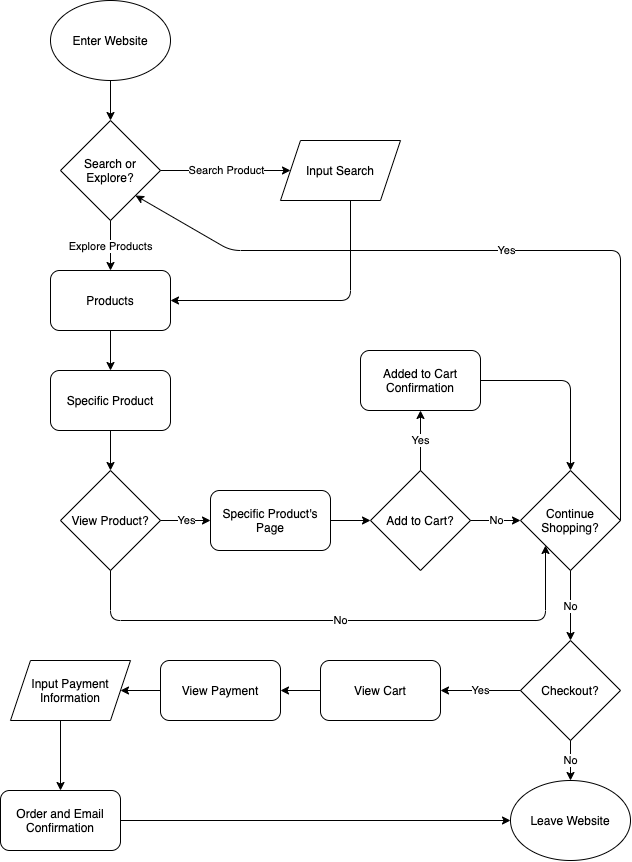

The diagram above was exported from draw.io. Its source (the exported page's mxGraphModel, read from the mxfile embedded in the PNG):
<mxGraphModel dx="926" dy="793" grid="1" gridSize="10" guides="1" tooltips="1" connect="1" arrows="1" fold="1" page="1" pageScale="1" pageWidth="850" pageHeight="1100" math="0" shadow="0">
  <root>
    <mxCell id="0" />
    <mxCell id="1" parent="0" />
    <mxCell id="2" value="Enter Website" style="ellipse;whiteSpace=wrap;html=1;" vertex="1" parent="1">
      <mxGeometry x="80" y="40" width="120" height="80" as="geometry" />
    </mxCell>
    <mxCell id="6" value="" style="endArrow=classic;html=1;exitX=0.5;exitY=1;exitDx=0;exitDy=0;" edge="1" parent="1" source="2">
      <mxGeometry width="50" height="50" relative="1" as="geometry">
        <mxPoint x="150" y="130" as="sourcePoint" />
        <mxPoint x="140" y="160" as="targetPoint" />
        <Array as="points" />
      </mxGeometry>
    </mxCell>
    <mxCell id="9" value="Search or Explore?" style="rhombus;whiteSpace=wrap;html=1;" vertex="1" parent="1">
      <mxGeometry x="90" y="160" width="100" height="100" as="geometry" />
    </mxCell>
    <mxCell id="21" value="Search Product" style="endArrow=classic;html=1;exitX=1;exitY=0.5;exitDx=0;exitDy=0;" edge="1" parent="1" source="9">
      <mxGeometry width="50" height="50" relative="1" as="geometry">
        <mxPoint x="150" y="130" as="sourcePoint" />
        <mxPoint x="320" y="210" as="targetPoint" />
        <Array as="points" />
      </mxGeometry>
    </mxCell>
    <mxCell id="23" value="Explore Products" style="endArrow=classic;html=1;exitX=0.5;exitY=1;exitDx=0;exitDy=0;" edge="1" parent="1" source="9">
      <mxGeometry width="50" height="50" relative="1" as="geometry">
        <mxPoint x="200" y="220" as="sourcePoint" />
        <mxPoint x="140" y="310" as="targetPoint" />
        <Array as="points" />
      </mxGeometry>
    </mxCell>
    <mxCell id="24" value="Products" style="rounded=1;whiteSpace=wrap;html=1;" vertex="1" parent="1">
      <mxGeometry x="80" y="310" width="120" height="60" as="geometry" />
    </mxCell>
    <mxCell id="25" value="" style="endArrow=classic;html=1;exitX=0.5;exitY=1;exitDx=0;exitDy=0;" edge="1" parent="1" source="24">
      <mxGeometry width="50" height="50" relative="1" as="geometry">
        <mxPoint x="150" y="270" as="sourcePoint" />
        <mxPoint x="140" y="410" as="targetPoint" />
        <Array as="points" />
      </mxGeometry>
    </mxCell>
    <mxCell id="26" value="Specific Product" style="rounded=1;whiteSpace=wrap;html=1;" vertex="1" parent="1">
      <mxGeometry x="80" y="410" width="120" height="60" as="geometry" />
    </mxCell>
    <mxCell id="27" value="" style="endArrow=classic;html=1;exitX=0.5;exitY=1;exitDx=0;exitDy=0;" edge="1" parent="1" source="26">
      <mxGeometry width="50" height="50" relative="1" as="geometry">
        <mxPoint x="350" y="400" as="sourcePoint" />
        <mxPoint x="140" y="510" as="targetPoint" />
      </mxGeometry>
    </mxCell>
    <mxCell id="28" value="View Product?" style="rhombus;whiteSpace=wrap;html=1;" vertex="1" parent="1">
      <mxGeometry x="90" y="510" width="100" height="100" as="geometry" />
    </mxCell>
    <mxCell id="29" value="Yes" style="endArrow=classic;html=1;exitX=1;exitY=0.5;exitDx=0;exitDy=0;" edge="1" parent="1" source="28">
      <mxGeometry width="50" height="50" relative="1" as="geometry">
        <mxPoint x="350" y="460" as="sourcePoint" />
        <mxPoint x="240" y="560" as="targetPoint" />
      </mxGeometry>
    </mxCell>
    <mxCell id="30" value="Specific Product's Page" style="rounded=1;whiteSpace=wrap;html=1;" vertex="1" parent="1">
      <mxGeometry x="240" y="530" width="120" height="60" as="geometry" />
    </mxCell>
    <mxCell id="31" value="" style="endArrow=classic;html=1;exitX=1;exitY=0.5;exitDx=0;exitDy=0;" edge="1" parent="1" source="30">
      <mxGeometry width="50" height="50" relative="1" as="geometry">
        <mxPoint x="350" y="550" as="sourcePoint" />
        <mxPoint x="400" y="560" as="targetPoint" />
      </mxGeometry>
    </mxCell>
    <mxCell id="32" value="Add to Cart?" style="rhombus;whiteSpace=wrap;html=1;" vertex="1" parent="1">
      <mxGeometry x="400" y="510" width="100" height="100" as="geometry" />
    </mxCell>
    <mxCell id="33" value="Yes" style="endArrow=classic;html=1;exitX=0.5;exitY=0;exitDx=0;exitDy=0;" edge="1" parent="1" source="32">
      <mxGeometry width="50" height="50" relative="1" as="geometry">
        <mxPoint x="350" y="510" as="sourcePoint" />
        <mxPoint x="450" y="450" as="targetPoint" />
      </mxGeometry>
    </mxCell>
    <mxCell id="34" value="Added to Cart Confirmation" style="rounded=1;whiteSpace=wrap;html=1;" vertex="1" parent="1">
      <mxGeometry x="390" y="390" width="120" height="60" as="geometry" />
    </mxCell>
    <mxCell id="35" value="Continue Shopping?" style="rhombus;whiteSpace=wrap;html=1;" vertex="1" parent="1">
      <mxGeometry x="550" y="510" width="100" height="100" as="geometry" />
    </mxCell>
    <mxCell id="36" value="No" style="endArrow=classic;html=1;exitX=1;exitY=0.5;exitDx=0;exitDy=0;" edge="1" parent="1" source="32" target="35">
      <mxGeometry width="50" height="50" relative="1" as="geometry">
        <mxPoint x="370" y="570" as="sourcePoint" />
        <mxPoint x="410" y="570" as="targetPoint" />
      </mxGeometry>
    </mxCell>
    <mxCell id="37" value="" style="endArrow=classic;html=1;exitX=1;exitY=0.5;exitDx=0;exitDy=0;entryX=0.5;entryY=0;entryDx=0;entryDy=0;" edge="1" parent="1" source="34" target="35">
      <mxGeometry width="50" height="50" relative="1" as="geometry">
        <mxPoint x="450" y="490" as="sourcePoint" />
        <mxPoint x="500" y="440" as="targetPoint" />
        <Array as="points">
          <mxPoint x="600" y="420" />
        </Array>
      </mxGeometry>
    </mxCell>
    <mxCell id="38" value="Yes" style="endArrow=classic;html=1;exitX=1;exitY=0.5;exitDx=0;exitDy=0;entryX=1;entryY=1;entryDx=0;entryDy=0;" edge="1" parent="1" source="35" target="9">
      <mxGeometry width="50" height="50" relative="1" as="geometry">
        <mxPoint x="430" y="430" as="sourcePoint" />
        <mxPoint x="720" y="560" as="targetPoint" />
        <Array as="points">
          <mxPoint x="650" y="290" />
          <mxPoint x="260" y="290" />
        </Array>
      </mxGeometry>
    </mxCell>
    <mxCell id="39" value="" style="endArrow=classic;html=1;exitX=0.5;exitY=1;exitDx=0;exitDy=0;entryX=1;entryY=0.5;entryDx=0;entryDy=0;" edge="1" parent="1" target="24">
      <mxGeometry width="50" height="50" relative="1" as="geometry">
        <mxPoint x="380" y="240" as="sourcePoint" />
        <mxPoint x="420" y="380" as="targetPoint" />
        <Array as="points">
          <mxPoint x="380" y="340" />
        </Array>
      </mxGeometry>
    </mxCell>
    <mxCell id="40" value="No" style="endArrow=classic;html=1;exitX=0.5;exitY=1;exitDx=0;exitDy=0;" edge="1" parent="1" source="35">
      <mxGeometry width="50" height="50" relative="1" as="geometry">
        <mxPoint x="380" y="710" as="sourcePoint" />
        <mxPoint x="600" y="680" as="targetPoint" />
      </mxGeometry>
    </mxCell>
    <mxCell id="41" value="Checkout?" style="rhombus;whiteSpace=wrap;html=1;" vertex="1" parent="1">
      <mxGeometry x="550" y="680" width="100" height="100" as="geometry" />
    </mxCell>
    <mxCell id="42" value="Yes" style="endArrow=classic;html=1;exitX=0;exitY=0.5;exitDx=0;exitDy=0;" edge="1" parent="1" source="41">
      <mxGeometry width="50" height="50" relative="1" as="geometry">
        <mxPoint x="370" y="710" as="sourcePoint" />
        <mxPoint x="470" y="730" as="targetPoint" />
      </mxGeometry>
    </mxCell>
    <mxCell id="43" value="View Cart" style="rounded=1;whiteSpace=wrap;html=1;" vertex="1" parent="1">
      <mxGeometry x="350" y="700" width="120" height="60" as="geometry" />
    </mxCell>
    <mxCell id="45" value="" style="endArrow=classic;html=1;exitX=0;exitY=0.5;exitDx=0;exitDy=0;" edge="1" parent="1" source="43">
      <mxGeometry width="50" height="50" relative="1" as="geometry">
        <mxPoint x="340" y="710" as="sourcePoint" />
        <mxPoint x="310" y="730" as="targetPoint" />
      </mxGeometry>
    </mxCell>
    <mxCell id="46" value="View Payment" style="rounded=1;whiteSpace=wrap;html=1;" vertex="1" parent="1">
      <mxGeometry x="190" y="700" width="120" height="60" as="geometry" />
    </mxCell>
    <mxCell id="47" value="" style="endArrow=classic;html=1;exitX=0;exitY=0.5;exitDx=0;exitDy=0;" edge="1" parent="1" source="46">
      <mxGeometry width="50" height="50" relative="1" as="geometry">
        <mxPoint x="230" y="710" as="sourcePoint" />
        <mxPoint x="150" y="730" as="targetPoint" />
      </mxGeometry>
    </mxCell>
    <mxCell id="50" value="" style="endArrow=classic;html=1;exitX=0.5;exitY=1;exitDx=0;exitDy=0;entryX=0.5;entryY=0;entryDx=0;entryDy=0;" edge="1" parent="1" target="51">
      <mxGeometry width="50" height="50" relative="1" as="geometry">
        <mxPoint x="90" y="760" as="sourcePoint" />
        <mxPoint x="90" y="810" as="targetPoint" />
      </mxGeometry>
    </mxCell>
    <mxCell id="51" value="Order and Email Confirmation" style="rounded=1;whiteSpace=wrap;html=1;" vertex="1" parent="1">
      <mxGeometry x="30" y="830" width="120" height="60" as="geometry" />
    </mxCell>
    <mxCell id="52" value="" style="endArrow=classic;html=1;exitX=1;exitY=0.5;exitDx=0;exitDy=0;entryX=0;entryY=0.5;entryDx=0;entryDy=0;" edge="1" parent="1" source="51" target="59">
      <mxGeometry width="50" height="50" relative="1" as="geometry">
        <mxPoint x="320" y="710" as="sourcePoint" />
        <mxPoint x="540.0000000000002" y="840" as="targetPoint" />
      </mxGeometry>
    </mxCell>
    <mxCell id="54" value="No" style="endArrow=classic;html=1;exitX=0.5;exitY=1;exitDx=0;exitDy=0;entryX=0.5;entryY=0;entryDx=0;entryDy=0;" edge="1" parent="1" source="41" target="59">
      <mxGeometry width="50" height="50" relative="1" as="geometry">
        <mxPoint x="600" y="790" as="sourcePoint" />
        <mxPoint x="600.0000000000002" y="810" as="targetPoint" />
      </mxGeometry>
    </mxCell>
    <mxCell id="56" value="No" style="endArrow=classic;html=1;exitX=0.5;exitY=1;exitDx=0;exitDy=0;entryX=0;entryY=1;entryDx=0;entryDy=0;" edge="1" parent="1" source="28" target="35">
      <mxGeometry width="50" height="50" relative="1" as="geometry">
        <mxPoint x="320" y="500" as="sourcePoint" />
        <mxPoint x="370" y="450" as="targetPoint" />
        <Array as="points">
          <mxPoint x="140" y="660" />
          <mxPoint x="575" y="660" />
        </Array>
      </mxGeometry>
    </mxCell>
    <mxCell id="57" value="Input Search" style="shape=parallelogram;perimeter=parallelogramPerimeter;whiteSpace=wrap;html=1;fixedSize=1;" vertex="1" parent="1">
      <mxGeometry x="310" y="180" width="120" height="60" as="geometry" />
    </mxCell>
    <mxCell id="58" value="Input Payment Information" style="shape=parallelogram;perimeter=parallelogramPerimeter;whiteSpace=wrap;html=1;fixedSize=1;" vertex="1" parent="1">
      <mxGeometry x="40" y="700" width="120" height="60" as="geometry" />
    </mxCell>
    <mxCell id="59" value="Leave Website" style="ellipse;whiteSpace=wrap;html=1;" vertex="1" parent="1">
      <mxGeometry x="540" y="820" width="120" height="80" as="geometry" />
    </mxCell>
  </root>
</mxGraphModel>